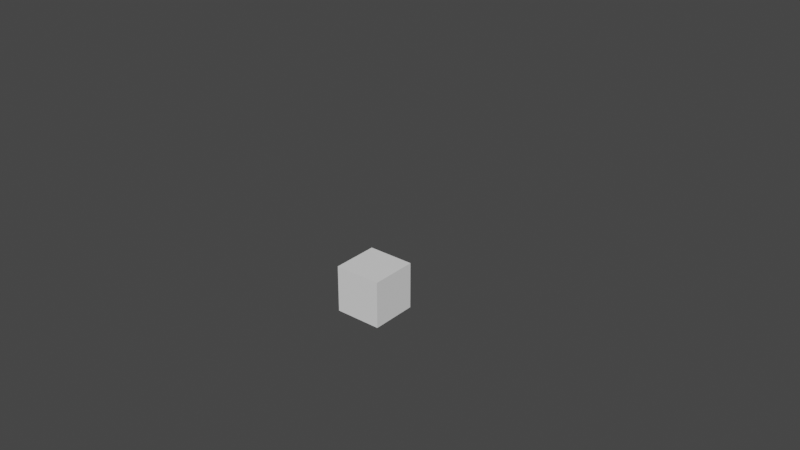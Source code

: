 # Source: windmills.blend  (saved by Blender 3.1.7; exported with 4.5.12 LTS)
import bpy
from mathutils import Matrix  # noqa: F401  (used for matrix-valued properties, if any)

bpy.ops.wm.read_factory_settings(use_empty=True)
scene = bpy.context.scene
scene.name = 'Scene'

# ---- collections
col_windmill = bpy.data.collections.new('windmill'); scene.collection.children.link(col_windmill)
col_wind_turbine = bpy.data.collections.new('wind_turbine'); scene.collection.children.link(col_wind_turbine)

# ---- materials (node trees are filled in below, after node groups)
mat_base_color = bpy.data.materials.new('Base_Color')
mat_base_color.alpha_threshold = 0.0
mat_base_color.use_transparent_shadow = False
mat_base_color.line_color = (0.0, 0.0, 0.0, 1.0)
mat_stand = bpy.data.materials.new('Stand')
mat_stand.use_transparent_shadow = False

# ---- material node trees
mat_base_color.use_nodes = True; mat_base_color.node_tree.nodes.clear()
_N = mat_base_color.node_tree.nodes; _L = mat_base_color.node_tree.links
n0 = _N.new('ShaderNodeOutputMaterial'); n0.name = 'Material Output'; n0.location = (300, 300)
n1 = _N.new('ShaderNodeBsdfPrincipled'); n1.name = 'Principled BSDF'; n1.location = (10, 300)
n1.distribution = 'GGX'
n1.subsurface_method = 'RANDOM_WALK_SKIN'
n1.inputs[0].default_value = (0.535, 0.535, 0.535, 1.0)
n1.inputs[2].default_value = 0.4
n1.inputs[3].default_value = 1.45
n1.inputs[27].default_value = (0.0, 0.0, 0.0, 1.0)
n1.inputs[28].default_value = 1.0
_L.new(n1.outputs[0], n0.inputs[0])
n0.is_active_output = True
mat_stand.use_nodes = True; mat_stand.node_tree.nodes.clear()
_N = mat_stand.node_tree.nodes; _L = mat_stand.node_tree.links
n0 = _N.new('ShaderNodeBsdfPrincipled'); n0.name = 'Principled BSDF'; n0.location = (10, 300)
n0.distribution = 'GGX'
n0.subsurface_method = 'RANDOM_WALK_SKIN'
n0.inputs[0].default_value = (0.07292, 0.07292, 0.07292, 1.0)
n0.inputs[3].default_value = 1.45
n0.inputs[27].default_value = (0.0, 0.0, 0.0, 1.0)
n0.inputs[28].default_value = 1.0
n1 = _N.new('ShaderNodeOutputMaterial'); n1.name = 'Material Output'; n1.location = (300, 300)
_L.new(n0.outputs[0], n1.inputs[0])
n1.is_active_output = True

# ---- world
world_world = bpy.data.worlds.new('World'); scene.world = world_world
world_world.use_nodes = True; world_world.node_tree.nodes.clear()
_N = world_world.node_tree.nodes; _L = world_world.node_tree.links
n0 = _N.new('ShaderNodeOutputWorld'); n0.name = 'World Output'; n0.location = (300, 300)
n1 = _N.new('ShaderNodeBackground'); n1.name = 'Background'; n1.location = (10, 300)
n1.inputs[0].default_value = (0.05088, 0.05088, 0.05088, 1.0)
_L.new(n1.outputs[0], n0.inputs[0])
n0.is_active_output = True
world_world.color = (0.05088, 0.05088, 0.05088)
world_world.use_sun_shadow = False
world_world.sun_shadow_jitter_overblur = 0.0

# ---- meshes
me_cube = bpy.data.meshes.new('Cube')
me_cube.from_pydata([(0.6925, 0.6925, 0.01067), (1.0, 1.0, -0.1262), (0.6925, -0.6925, 0.01067), (1.0, -1.0, -0.1262), (-0.6925, 0.6925, 0.01067), (-1.0, 1.0, -0.1262), (-0.6925, -0.6925, 0.01067), (-1.0, -1.0, -0.1262), (1.0, -1.0, 0.01067), (-1.0, -1.0, 0.01067), (1.0, 1.0, 0.01067), (-1.0, 1.0, 0.01067), (0.6925, -0.6925, 0.01067), (-0.6925, -0.6925, 0.01067), (0.6925, 0.6925, 0.01067), (-0.6925, 0.6925, 0.01067), (0.4321, -0.4321, 12.06), (-0.4321, -0.4321, 12.06), (0.4321, 0.4321, 12.06), (-0.4321, 0.4321, 12.06), (-0.2073, -1.011, 12.52), (-0.2073, -0.9853, 12.94), (-0.63, 0.9591, 11.98), (-0.63, 1.037, 13.24), (0.2073, -1.011, 12.52), (0.2073, -0.9853, 12.94), (0.63, 0.9591, 11.98), (0.63, 1.037, 13.24), (-0.7293, -1.043, 12.0), (-0.7293, -0.9529, 13.46), (0.7293, -0.9529, 13.46), (0.7293, -1.043, 12.0), (-0.2073, -1.322, 12.94), (0.2073, -1.322, 12.94), (0.2073, -1.348, 12.52)], [], [(2, 0, 14, 12), (3, 8, 9, 7), (7, 9, 11, 5), (5, 1, 3, 7), (1, 10, 8, 3), (5, 11, 10, 1), (2, 6, 9, 8), (0, 2, 8, 10), (6, 4, 11, 9), (4, 0, 10, 11), (15, 13, 17, 19), (4, 6, 13, 15), (6, 2, 12, 13), (0, 4, 15, 14), (18, 19, 17, 16), (13, 12, 16, 17), (14, 15, 19, 18), (12, 14, 18, 16), (28, 29, 23, 22), (22, 23, 27, 26), (26, 27, 30, 31), (22, 26, 31, 28), (27, 23, 29, 30), (20, 21, 29, 28), (25, 24, 31, 30), (24, 20, 28, 31), (21, 25, 30, 29), (25, 21, 32, 33), (24, 25, 33, 34)])
me_cube.polygons.foreach_set('material_index', [0, 1, 1, 1, 1, 1, 1, 1, 1, 1, 0, 0, 0, 0, 0, 0, 0, 0, 0, 0, 0, 0, 0, 0, 0, 0, 0, 0, 0])
_uv = me_cube.uv_layers.new(name='UVMap')
_uv.uv.foreach_set('vector', [0.6634, 0.7116, 0.6634, 0.5384, 0.6634, 0.5384, 0.6634, 0.7116, 0.375, 0.75, 0.625, 0.75, 0.625, 1.0, 0.375, 1.0, 0.375, 0.0, 0.625, 0.0, 0.625, 0.25, 0.375, 0.25, 0.125, 0.5, 0.375, 0.5, 0.375, 0.75, 0.125, 0.75, 0.375, 0.5, 0.625, 0.5, 0.625, 0.75, 0.375, 0.75, 0.375, 0.25, 0.625, 0.25, 0.625, 0.5, 0.375, 0.5, 0.6634, 0.7116, 0.8366, 0.7116, 0.875, 0.75, 0.625, 0.75, 0.6634, 0.5384, 0.6634, 0.7116, 0.625, 0.75, 0.625, 0.5, 0.8366, 0.7116, 0.8366, 0.5384, 0.875, 0.5, 0.875, 0.75, 0.8366, 0.5384, 0.6634, 0.5384, 0.625, 0.5, 0.875, 0.5, 0.8366, 0.5384, 0.8366, 0.7116, 0.8366, 0.7116, 0.8366, 0.5384, 0.8366, 0.5384, 0.8366, 0.7116, 0.8366, 0.7116, 0.8366, 0.5384, 0.8366, 0.7116, 0.6634, 0.7116, 0.6634, 0.7116, 0.8366, 0.7116, 0.6634, 0.5384, 0.8366, 0.5384, 0.8366, 0.5384, 0.6634, 0.5384, 0.6634, 0.5384, 0.8366, 0.5384, 0.8366, 0.7116, 0.6634, 0.7116, 0.8366, 0.7116, 0.6634, 0.7116, 0.6634, 0.7116, 0.8366, 0.7116, 0.6634, 0.5384, 0.8366, 0.5384, 0.8366, 0.5384, 0.6634, 0.5384, 0.6634, 0.7116, 0.6634, 0.5384, 0.6634, 0.5384, 0.6634, 0.7116, 0.375, 0.0, 0.625, 0.0, 0.625, 0.25, 0.375, 0.25, 0.375, 0.25, 0.625, 0.25, 0.625, 0.5, 0.375, 0.5, 0.375, 0.5, 0.625, 0.5, 0.625, 0.75, 0.375, 0.75, 0.125, 0.5, 0.375, 0.5, 0.375, 0.75, 0.125, 0.75, 0.625, 0.5, 0.875, 0.5, 0.875, 0.75, 0.625, 0.75, 0.4645, 0.9105, 0.5355, 0.9105, 0.625, 1.0, 0.375, 1.0, 0.5355, 0.8395, 0.4645, 0.8395, 0.375, 0.75, 0.625, 0.75, 0.4645, 0.8395, 0.4645, 0.9105, 0.375, 1.0, 0.375, 0.75, 0.5355, 0.9105, 0.5355, 0.8395, 0.625, 0.75, 0.625, 1.0, 0.5355, 0.8395, 0.5355, 0.9105, 0.5355, 0.9105, 0.5355, 0.8395, 0.4645, 0.8395, 0.5355, 0.8395, 0.5355, 0.8395, 0.4645, 0.8395])
me_cube.materials.append(mat_base_color)
me_cube.materials.append(mat_stand)
me_cube.use_remesh_preserve_volume = False
me_cube.use_remesh_preserve_attributes = False
me_cube.use_mirror_vertex_groups = False
me_cube.update()
me_cube_001 = bpy.data.meshes.new('Cube.001')
me_cube_001.from_pydata([(-0.2107, 0.9721, -0.2799), (-0.2107, 0.9978, 0.1338), (0.2038, 0.9721, -0.2799), (-0.2107, 0.6349, -0.2799), (-0.2107, 0.6605, 0.1338), (0.2038, 0.6605, 0.1338), (0.2038, 0.6349, -0.2799), (-0.5066, 0.5973, -0.574), (-0.5066, 0.6596, 0.4303), (0.4997, 0.6596, 0.4303), (0.4997, 0.5973, -0.574), (-0.5066, -0.03248, -0.535), (-0.5066, 0.02981, 0.4694), (0.4997, 0.02981, 0.4694), (0.4997, -0.03248, -0.535), (0.1605, 0.09814, -0.222), (0.1605, 0.09814, 0.2272), (0.1605, 0.2949, -0.222), (0.1605, 0.2949, 0.2272), (8.876, 0.09814, -0.222), (8.876, 0.09814, 0.2272), (8.876, 0.2949, -0.222), (8.876, 0.2949, 0.2272), (-0.08312, 0.1379, 0.2231), (-0.4525, 0.1379, -0.006365), (-0.08312, 0.3125, 0.2231), (-0.4525, 0.3125, -0.006365), (-4.552, 0.1379, 7.416), (-4.921, 0.1379, 7.186), (-4.552, 0.3125, 7.416), (-4.921, 0.3125, 7.186), (-5.691, 0.1389, -6.931), (-6.011, 0.1389, -6.664), (-5.691, 0.3356, -6.931), (-6.011, 0.3356, -6.664), (-0.09797, 0.1389, -0.2234), (-0.4183, 0.1389, 0.04371), (-0.09797, 0.3356, -0.2234), (-0.4183, 0.3356, 0.04371)], [], [(0, 2, 6, 3), (3, 6, 10, 7), (1, 0, 3, 4), (9, 8, 12, 13), (4, 3, 7, 8), (5, 4, 8, 9), (6, 5, 9, 10), (14, 13, 12, 11), (10, 9, 13, 14), (7, 10, 14, 11), (8, 7, 11, 12), (15, 16, 18, 17), (17, 18, 22, 21), (21, 22, 20, 19), (19, 20, 16, 15), (17, 21, 19, 15), (22, 18, 16, 20), (23, 24, 26, 25), (25, 26, 30, 29), (29, 30, 28, 27), (27, 28, 24, 23), (25, 29, 27, 23), (30, 26, 24, 28), (31, 32, 34, 33), (33, 34, 38, 37), (37, 38, 36, 35), (35, 36, 32, 31), (33, 37, 35, 31), (38, 34, 32, 36)])
me_cube_001.polygons.foreach_set('material_index', [0, 1, 0, 1, 1, 1, 1, 1, 1, 1, 1, 0, 0, 0, 0, 0, 0, 0, 0, 0, 0, 0, 0, 0, 0, 0, 0, 0, 0])
_uv = me_cube_001.uv_layers.new(name='UVMap')
_uv.uv.foreach_set('vector', [0.4645, 0.9105, 0.4645, 0.8395, 0.4645, 0.8395, 0.4645, 0.9105, 0.4645, 0.9105, 0.4645, 0.8395, 0.4645, 0.8395, 0.4645, 0.9105, 0.5355, 0.9105, 0.4645, 0.9105, 0.4645, 0.9105, 0.5355, 0.9105, 0.5355, 0.8395, 0.5355, 0.9105, 0.5355, 0.9105, 0.5355, 0.8395, 0.5355, 0.9105, 0.4645, 0.9105, 0.4645, 0.9105, 0.5355, 0.9105, 0.5355, 0.8395, 0.5355, 0.9105, 0.5355, 0.9105, 0.5355, 0.8395, 0.4645, 0.8395, 0.5355, 0.8395, 0.5355, 0.8395, 0.4645, 0.8395, 0.4645, 0.8395, 0.5355, 0.8395, 0.5355, 0.9105, 0.4645, 0.9105, 0.4645, 0.8395, 0.5355, 0.8395, 0.5355, 0.8395, 0.4645, 0.8395, 0.4645, 0.9105, 0.4645, 0.8395, 0.4645, 0.8395, 0.4645, 0.9105, 0.5355, 0.9105, 0.4645, 0.9105, 0.4645, 0.9105, 0.5355, 0.9105, 0.375, 0.0, 0.625, 0.0, 0.625, 0.25, 0.375, 0.25, 0.375, 0.25, 0.625, 0.25, 0.625, 0.5, 0.375, 0.5, 0.375, 0.5, 0.625, 0.5, 0.625, 0.75, 0.375, 0.75, 0.375, 0.75, 0.625, 0.75, 0.625, 1.0, 0.375, 1.0, 0.125, 0.5, 0.375, 0.5, 0.375, 0.75, 0.125, 0.75, 0.625, 0.5, 0.875, 0.5, 0.875, 0.75, 0.625, 0.75, 0.375, 0.0, 0.625, 0.0, 0.625, 0.25, 0.375, 0.25, 0.375, 0.25, 0.625, 0.25, 0.625, 0.5, 0.375, 0.5, 0.375, 0.5, 0.625, 0.5, 0.625, 0.75, 0.375, 0.75, 0.375, 0.75, 0.625, 0.75, 0.625, 1.0, 0.375, 1.0, 0.125, 0.5, 0.375, 0.5, 0.375, 0.75, 0.125, 0.75, 0.625, 0.5, 0.875, 0.5, 0.875, 0.75, 0.625, 0.75, 0.375, 0.0, 0.625, 0.0, 0.625, 0.25, 0.375, 0.25, 0.375, 0.25, 0.625, 0.25, 0.625, 0.5, 0.375, 0.5, 0.375, 0.5, 0.625, 0.5, 0.625, 0.75, 0.375, 0.75, 0.375, 0.75, 0.625, 0.75, 0.625, 1.0, 0.375, 1.0, 0.125, 0.5, 0.375, 0.5, 0.375, 0.75, 0.125, 0.75, 0.625, 0.5, 0.875, 0.5, 0.875, 0.75, 0.625, 0.75])
me_cube_001.materials.append(mat_base_color)
me_cube_001.materials.append(mat_stand)
me_cube_001.use_remesh_preserve_volume = False
me_cube_001.use_remesh_preserve_attributes = False
me_cube_001.use_mirror_vertex_groups = False
me_cube_001.update()
me_cube_002 = bpy.data.meshes.new('Cube.002')
me_cube_002.from_pydata([(-1.0, -1.0, -1.0), (-1.0, -1.0, 1.0), (-1.0, 1.0, -1.0), (-1.0, 1.0, 1.0), (1.0, -1.0, -1.0), (1.0, -1.0, 1.0), (1.0, 1.0, -1.0), (1.0, 1.0, 1.0)], [], [(0, 1, 3, 2), (2, 3, 7, 6), (6, 7, 5, 4), (4, 5, 1, 0), (2, 6, 4, 0), (7, 3, 1, 5)])
_uv = me_cube_002.uv_layers.new(name='UVMap')
_uv.uv.foreach_set('vector', [0.375, 0.0, 0.625, 0.0, 0.625, 0.25, 0.375, 0.25, 0.375, 0.25, 0.625, 0.25, 0.625, 0.5, 0.375, 0.5, 0.375, 0.5, 0.625, 0.5, 0.625, 0.75, 0.375, 0.75, 0.375, 0.75, 0.625, 0.75, 0.625, 1.0, 0.375, 1.0, 0.125, 0.5, 0.375, 0.5, 0.375, 0.75, 0.125, 0.75, 0.625, 0.5, 0.875, 0.5, 0.875, 0.75, 0.625, 0.75])
me_cube_002.use_remesh_fix_poles = True
me_cube_002.use_remesh_preserve_attributes = False
me_cube_002.update()

# ---- objects
ob_cube = bpy.data.objects.new('Cube', me_cube)
ob_cube_001 = bpy.data.objects.new('Cube.001', me_cube_001)
ob_cube_002 = bpy.data.objects.new('Cube.002', me_cube_002)

# ---- transforms, parenting, visibility, modifiers, constraints
ob_cube.location = (0.0, 0.0, 0.0)
ob_cube.lock_rotations_4d = False
ob_cube.empty_display_type = 'ARROWS'
ob_cube.lineart.crease_threshold = 0.0
ob_cube_001.location = (0.003421, -1.983, 12.8)
ob_cube_001.rotation_euler = (0.0, 1.486, 0.0)
ob_cube_001.lock_rotations_4d = False
ob_cube_001.empty_display_type = 'ARROWS'
ob_cube_001.lineart.crease_threshold = 0.0
ob_cube_002.location = (0.0, 0.0, 0.0)

# ---- collection membership
col_windmill.objects.link(ob_cube)
col_windmill.objects.link(ob_cube_001)
col_wind_turbine.objects.link(ob_cube_002)
def _layer_coll(name, lc=None):
    lc = lc or bpy.context.view_layer.layer_collection
    for c in lc.children:
        if c.name == name: return c
        r = _layer_coll(name, c)
        if r: return r
_layer_coll('windmill').exclude = True

# ---- scene / render settings (as saved in the file)
scene.frame_start = 1; scene.frame_end = 250; scene.frame_set(60)
scene.render.engine = 'BLENDER_EEVEE_NEXT'
scene.cycles.sampling_pattern = 'TABULATED_SOBOL'
scene.cycles.use_light_tree = False
scene.view_settings.view_transform = 'Filmic'
bpy.context.view_layer.update()

# ---- added for rendering (the .blend has no active camera and no usable light): camera, sun
cam_auto = bpy.data.cameras.new('AutoCamera')
cam_auto.lens = 50.0
cam_auto.sensor_width = 36.0
cam_auto.clip_end = 1000.0
ob_auto_camera = bpy.data.objects.new('AutoCamera', cam_auto)
scene.collection.objects.link(ob_auto_camera)
ob_auto_camera.location = (24.895, -28.311, 22.0345)
ob_auto_camera.rotation_euler = (1.09748, -7.21219e-08, 0.694738)
scene.camera = ob_auto_camera
light_auto_sun = bpy.data.lights.new('AutoSun', 'SUN')
light_auto_sun.energy = 3.0
light_auto_sun.angle = 0.0523599
ob_auto_sun = bpy.data.objects.new('AutoSun', light_auto_sun)
scene.collection.objects.link(ob_auto_sun)
ob_auto_sun.rotation_euler = (0.872665, 0.174533, 0.523599)
bpy.context.view_layer.update()
